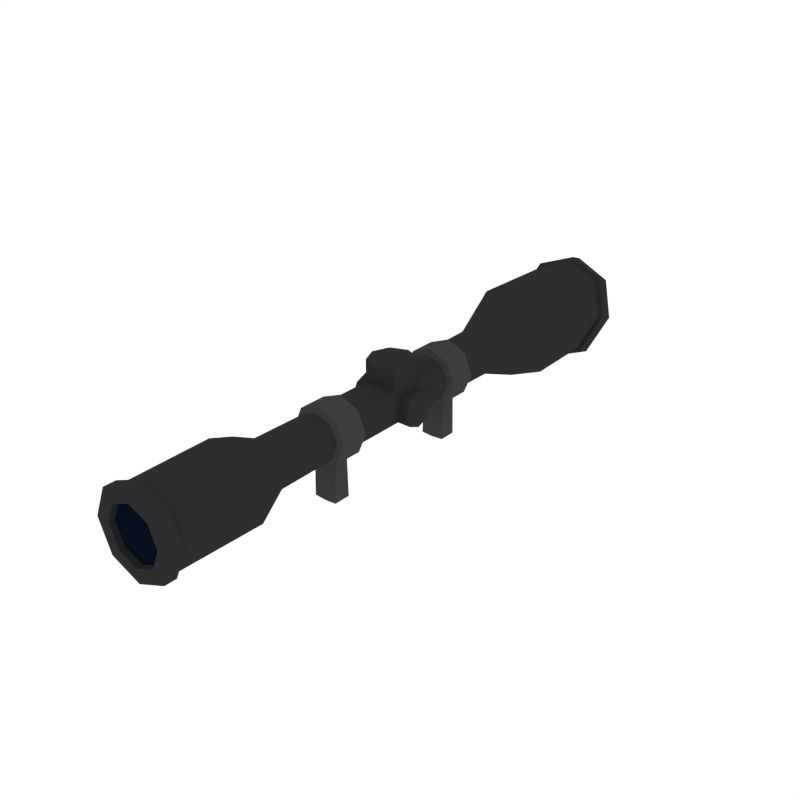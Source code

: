 # Source: model.blend  (saved by Blender 5.2.45; exported with 4.5.12 LTS)
import bpy
from mathutils import Matrix  # noqa: F401  (used for matrix-valued properties, if any)

bpy.ops.wm.read_factory_settings(use_empty=True)
scene = bpy.context.scene
scene.name = 'Scene'

# ---- collections
col_scope_2 = bpy.data.collections.new('scope-2'); scene.collection.children.link(col_scope_2)

# ---- materials (node trees are filled in below, after node groups)
mat_black = bpy.data.materials.new('Black')
mat_black.alpha_threshold = 0.0
mat_black.use_backface_culling_lightprobe_volume = False
mat_black.diffuse_color = (0.02697, 0.02748, 0.0291, 1.0)
mat_black.roughness = 0.5
mat_darkmetal = bpy.data.materials.new('DarkMetal')
mat_darkmetal.alpha_threshold = 0.0
mat_darkmetal.use_backface_culling_lightprobe_volume = False
mat_darkmetal.diffuse_color = (0.047, 0.04696, 0.04579, 1.0)
mat_darkmetal.roughness = 0.5
mat_glass = bpy.data.materials.new('Glass')
mat_glass.alpha_threshold = 0.0
mat_glass.use_backface_culling_lightprobe_volume = False
mat_glass.diffuse_color = (0.002634, 0.005688, 0.01463, 1.0)
mat_glass.roughness = 0.5

# ---- material node trees
mat_black.use_nodes = True; mat_black.node_tree.nodes.clear()
_N = mat_black.node_tree.nodes; _L = mat_black.node_tree.links
n0 = _N.new('NodeFrame'); n0.name = 'Frame'; n0.location = (0, 0)
n0.label = 'Versioning: Use Nodes was removed'
n0.width = 160
n1 = _N.new('ShaderNodeOutputMaterial'); n1.name = 'Material Output'; n1.location = (480, 0)
n1.target = 'EEVEE'
n2 = _N.new('ShaderNodeBsdfPrincipled'); n2.name = 'Principled BSDF'; n2.location = (0, 0)
n2.subsurface_method = 'BURLEY'
n2.inputs[0].default_value = (0.02697, 0.02748, 0.0291, 1.0)
n2.inputs[10].default_value = 0.005
n3 = _N.new('ShaderNodeOutputMaterial'); n3.name = 'Material Output.001'; n3.location = (480, 0)
n3.target = 'CYCLES'
n4 = _N.new('ShaderNodeBsdfDiffuse'); n4.name = 'Diffuse BSDF'; n4.location = (0, 0)
n4.width = 160
n4.inputs[0].default_value = (0.02697, 0.02748, 0.0291, 1.0)
n1.parent = n0
n2.parent = n0
n3.parent = n0
n4.parent = n0
_L.new(n2.outputs[0], n1.inputs[0])
_L.new(n4.outputs[0], n3.inputs[0])
n1.is_active_output = True
mat_darkmetal.use_nodes = True; mat_darkmetal.node_tree.nodes.clear()
_N = mat_darkmetal.node_tree.nodes; _L = mat_darkmetal.node_tree.links
n0 = _N.new('NodeFrame'); n0.name = 'Frame'; n0.location = (0, 0)
n0.label = 'Versioning: Use Nodes was removed'
n0.width = 160
n1 = _N.new('ShaderNodeOutputMaterial'); n1.name = 'Material Output'; n1.location = (480, 0)
n1.target = 'EEVEE'
n2 = _N.new('ShaderNodeBsdfPrincipled'); n2.name = 'Principled BSDF'; n2.location = (0, 0)
n2.subsurface_method = 'BURLEY'
n2.inputs[0].default_value = (0.047, 0.04696, 0.04579, 1.0)
n2.inputs[10].default_value = 0.005
n3 = _N.new('ShaderNodeOutputMaterial'); n3.name = 'Material Output.001'; n3.location = (480, 0)
n3.target = 'CYCLES'
n4 = _N.new('ShaderNodeBsdfDiffuse'); n4.name = 'Diffuse BSDF'; n4.location = (0, 0)
n4.width = 160
n4.inputs[0].default_value = (0.047, 0.04696, 0.04579, 1.0)
n1.parent = n0
n2.parent = n0
n3.parent = n0
n4.parent = n0
_L.new(n2.outputs[0], n1.inputs[0])
_L.new(n4.outputs[0], n3.inputs[0])
n1.is_active_output = True
mat_glass.use_nodes = True; mat_glass.node_tree.nodes.clear()
_N = mat_glass.node_tree.nodes; _L = mat_glass.node_tree.links
n0 = _N.new('NodeFrame'); n0.name = 'Frame'; n0.location = (0, 0)
n0.label = 'Versioning: Use Nodes was removed'
n0.width = 160
n1 = _N.new('ShaderNodeOutputMaterial'); n1.name = 'Material Output'; n1.location = (480, 0)
n1.target = 'EEVEE'
n2 = _N.new('ShaderNodeBsdfPrincipled'); n2.name = 'Principled BSDF'; n2.location = (0, 0)
n2.subsurface_method = 'BURLEY'
n2.inputs[0].default_value = (0.002634, 0.005688, 0.01463, 1.0)
n2.inputs[10].default_value = 0.005
n3 = _N.new('ShaderNodeOutputMaterial'); n3.name = 'Material Output.001'; n3.location = (480, 0)
n3.target = 'CYCLES'
n4 = _N.new('ShaderNodeBsdfDiffuse'); n4.name = 'Diffuse BSDF'; n4.location = (0, 0)
n4.width = 160
n4.inputs[0].default_value = (0.002634, 0.005688, 0.01463, 1.0)
n1.parent = n0
n2.parent = n0
n3.parent = n0
n4.parent = n0
_L.new(n2.outputs[0], n1.inputs[0])
_L.new(n4.outputs[0], n3.inputs[0])
n1.is_active_output = True

# ---- world
world_world = bpy.data.worlds.new('World'); scene.world = world_world
world_world.use_nodes = True; world_world.node_tree.nodes.clear()
_N = world_world.node_tree.nodes; _L = world_world.node_tree.links
n0 = _N.new('ShaderNodeOutputWorld'); n0.name = 'World Output'; n0.location = (280, 0)
n1 = _N.new('ShaderNodeBackground'); n1.name = 'Background'; n1.location = (0, 0)
n1.inputs[0].default_value = (1.0, 1.0, 1.0, 1.0)
n2 = _N.new('NodeFrame'); n2.name = 'Frame'; n2.location = (0, 0)
n2.label = 'Versioning: Use Nodes was removed'
n2.width = 160
n0.parent = n2
n1.parent = n2
_L.new(n1.outputs[0], n0.inputs[0])
n0.is_active_output = True
world_world.color = (1.0, 1.0, 1.0)
world_world.use_sun_shadow = False
world_world.sun_shadow_jitter_overblur = 0.0
world_world.cycles.sampling_method = 'NONE'
world_world.cycles.sample_map_resolution = 256

# ---- meshes
me_scope_2 = bpy.data.meshes.new('scope-2')
me_scope_2.from_pydata([(-0.01983, -0.09984, 0.003851), (-0.01402, -0.09984, -0.01017), (4.452e-08, -0.09984, -0.01598), (0.01402, -0.09984, -0.01017), (0.01983, -0.09984, 0.003851), (0.01402, -0.09984, 0.01788), (4.353e-08, -0.09984, 0.02368), (-0.01402, -0.09984, 0.01788), (-0.01175, -0.08351, 0.003851), (-0.008307, -0.08351, -0.004456), (4.445e-08, -0.08351, -0.007897), (0.008307, -0.08351, -0.004456), (0.01175, -0.08351, 0.003851), (0.008307, -0.08351, 0.01216), (4.394e-08, -0.08351, 0.0156), (-0.008307, -0.08351, 0.01216), (4.466e-08, -0.05431, -0.007576), (-0.00808, -0.05431, -0.004229), (-0.00808, -0.05431, 0.01193), (4.416e-08, -0.05431, 0.01528), (0.00808, -0.05431, 0.01193), (0.01143, -0.05431, 0.003851), (0.00808, -0.05431, -0.004229), (-0.01143, -0.05431, 0.003851), (-0.00808, -0.03797, -0.004229), (4.388e-08, -0.03797, 0.01528), (0.01143, -0.03797, 0.003851), (-0.01143, -0.03797, 0.003851), (4.442e-08, -0.03797, -0.007576), (-0.00808, -0.03797, 0.01193), (0.00808, -0.03797, 0.01193), (0.00808, -0.03797, -0.004229), (4.457e-08, -0.03927, -0.01029), (4.469e-08, -0.05301, -0.01029), (-0.01001, -0.03929, 0.01386), (-0.01001, -0.05299, 0.01386), (0.01001, -0.03929, 0.01386), (0.01001, -0.05299, 0.01386), (0.01001, -0.03928, -0.006152), (0.01001, -0.053, -0.006152), (0.01415, -0.05299, 0.003851), (4.397e-08, -0.05299, 0.018), (-0.01415, -0.05299, 0.003851), (-0.01001, -0.053, -0.006152), (-0.01001, -0.03928, -0.006152), (4.38e-08, -0.03929, 0.018), (0.01415, -0.03929, 0.003851), (-0.01415, -0.03929, 0.003851), (4.449e-08, -0.04149, -0.009884), (4.488e-08, -0.05079, -0.009884), (0.005901, -0.0425, -0.008178), (0.005901, -0.04978, -0.008178), (-0.005901, -0.04978, -0.008178), (-0.005901, -0.0425, -0.008178), (4.451e-08, -0.04167, -0.02873), (4.483e-08, -0.05061, -0.02873), (0.005859, -0.04189, -0.02851), (0.005859, -0.05039, -0.02851), (-0.005859, -0.05039, -0.02851), (-0.005859, -0.04189, -0.02851), (-0.02458, 0.08959, 0.003858), (-0.01738, 0.08959, -0.01353), (1.963e-08, 0.08959, -0.02073), (0.01738, 0.08959, -0.01353), (0.02458, 0.08959, 0.003858), (0.01737, 0.0896, 0.02124), (1.845e-08, 0.08961, 0.02843), (-0.01737, 0.0896, 0.02124), (-0.02289, 0.1411, 0.001595), (-0.01619, 0.134, -0.01526), (-5.454e-09, 0.1316, -0.02149), (0.01619, 0.134, -0.01526), (0.02289, 0.1411, 0.001595), (0.01619, 0.147, 0.0167), (-6.629e-09, 0.1495, 0.02294), (-0.01619, 0.147, 0.0167), (-0.01176, 0.05752, 0.003851), (-0.008318, 0.05752, -0.004468), (2.127e-08, 0.05752, -0.007913), (0.008318, 0.05752, -0.004468), (0.01176, 0.05752, 0.003851), (0.008318, 0.05752, 0.01217), (2.069e-08, 0.05752, 0.01561), (-0.008318, 0.05752, 0.01217), (2.939e-08, 0.0364, -0.007576), (-0.00808, 0.0364, -0.004229), (-0.00808, 0.0364, 0.01193), (2.884e-08, 0.0364, 0.01528), (0.00808, 0.0364, 0.01193), (0.01143, 0.0364, 0.003851), (0.00808, 0.0364, -0.004229), (-0.01143, 0.0364, 0.003851), (-0.00808, 0.02005, -0.004229), (3.292e-08, 0.02005, 0.01528), (0.01143, 0.02005, 0.003851), (-0.01143, 0.02005, 0.003851), (3.348e-08, 0.02005, -0.007576), (-0.00808, 0.02005, 0.01193), (0.00808, 0.02005, 0.01193), (0.00808, 0.02005, -0.004229), (3.323e-08, 0.02135, -0.01029), (2.973e-08, 0.03509, -0.01029), (-0.01001, 0.02137, 0.01386), (-0.01001, 0.03508, 0.01386), (0.01001, 0.02137, 0.01386), (0.01001, 0.03508, 0.01386), (0.01001, 0.02137, -0.006152), (0.01001, 0.03508, -0.006152), (0.01415, 0.03508, 0.003851), (2.902e-08, 0.03508, 0.018), (-0.01415, 0.03508, 0.003851), (-0.01001, 0.03508, -0.006152), (-0.01001, 0.02137, -0.006152), (3.255e-08, 0.02137, 0.018), (0.01415, 0.02137, 0.003851), (-0.01415, 0.02137, 0.003851), (3.26e-08, 0.02357, -0.009884), (3.052e-08, 0.03287, -0.009884), (0.005901, 0.02458, -0.008178), (0.005901, 0.03186, -0.008178), (-0.005901, 0.03186, -0.008178), (-0.005901, 0.02458, -0.008178), (3.259e-08, 0.02375, -0.02873), (3.052e-08, 0.0327, -0.02873), (0.005859, 0.02397, -0.02851), (0.005859, 0.03248, -0.02851), (-0.005859, 0.03248, -0.02851), (-0.005859, 0.02397, -0.02851), (-0.01894, 0.1408, 0.001698), (-0.01338, 0.1347, -0.01256), (-4.811e-09, 0.1327, -0.01769), (0.01338, 0.1347, -0.01256), (0.01894, 0.1408, 0.001698), (0.0134, 0.1457, 0.01422), (-6.283e-09, 0.1477, 0.01939), (-0.0134, 0.1457, 0.01422), (-0.01864, 0.1363, 0.003437), (-0.01316, 0.1303, -0.0106), (-4.459e-09, 0.1283, -0.01567), (0.01316, 0.1303, -0.0106), (0.01864, 0.1363, 0.003437), (0.01319, 0.1411, 0.01574), (-5.987e-09, 0.1431, 0.02084), (-0.01319, 0.1411, 0.01574), (-0.01397, -0.15, 0.003851), (-0.009879, -0.15, -0.006028), (4.449e-08, -0.15, -0.01012), (0.009879, -0.15, -0.006028), (0.01397, -0.15, 0.003851), (0.009879, -0.15, 0.01373), (4.367e-08, -0.15, 0.01782), (-0.009879, -0.15, 0.01373), (-0.01364, -0.1472, 0.003851), (-0.009648, -0.1472, -0.005798), (4.436e-08, -0.1472, -0.009794), (0.009648, -0.1472, -0.005798), (0.01364, -0.1472, 0.003851), (0.009648, -0.1472, 0.0135), (4.352e-08, -0.1472, 0.0175), (-0.009648, -0.1472, 0.0135), (-0.01676, 0.1395, 0.02031), (-3.359e-09, 0.1419, 0.02672), (0.01676, 0.1395, 0.02031), (0.0239, 0.1335, 0.00472), (0.0171, 0.1262, -0.01296), (-1.768e-09, 0.1236, -0.01972), (-0.0171, 0.1262, -0.01296), (-0.0239, 0.1335, 0.00472), (-0.026, 0.1405, 0.001854), (-0.01841, 0.1326, -0.01705), (-5.374e-09, 0.1298, -0.02415), (0.01841, 0.1326, -0.01705), (0.026, 0.1405, 0.001854), (0.01839, 0.1472, 0.01897), (-6.724e-09, 0.15, 0.02607), (-0.01839, 0.1472, 0.01897), (-0.01839, 0.1404, 0.02163), (0.01839, 0.1404, 0.02163), (0.01841, 0.1258, -0.01437), (-0.01841, 0.1258, -0.01437), (-3.093e-09, 0.1432, 0.02873), (0.02601, 0.1337, 0.004533), (-1.321e-09, 0.123, -0.02149), (-0.02601, 0.1337, 0.004533), (-0.0136, -0.1433, 0.01745), (4.337e-08, -0.1433, 0.02308), (0.0136, -0.1433, 0.01745), (0.01923, -0.1433, 0.003851), (0.0136, -0.1433, -0.009746), (4.435e-08, -0.1433, -0.01538), (-0.0136, -0.1433, -0.009746), (-0.01923, -0.1433, 0.003851), (-0.02113, -0.1496, 0.003851), (-0.01494, -0.1496, -0.01109), (4.489e-08, -0.1496, -0.01728), (0.01494, -0.1496, -0.01109), (0.02113, -0.1496, 0.003851), (0.01494, -0.1496, 0.01879), (4.376e-08, -0.1496, 0.02498), (-0.01494, -0.1496, 0.01879), (-0.01495, -0.1437, 0.0188), (0.01495, -0.1437, 0.0188), (0.01495, -0.1437, -0.0111), (-0.01495, -0.1437, -0.0111), (4.356e-08, -0.1437, 0.025), (0.02115, -0.1437, 0.003851), (4.469e-08, -0.1437, -0.0173), (-0.02115, -0.1437, 0.003851), (-0.01148, -0.005652, 0.002983), (-0.01148, -0.005652, 0.02294), (-0.008115, 0.002462, 0.002983), (-0.008115, 0.002462, 0.02294), (5.489e-08, 0.005824, 0.002983), (5.479e-08, 0.005824, 0.02294), (0.008115, 0.002462, 0.002983), (0.008115, 0.002462, 0.02294), (0.01148, -0.005652, 0.002983), (0.01148, -0.005652, 0.02294), (0.008115, -0.01377, 0.002983), (0.008115, -0.01377, 0.02294), (5.715e-08, -0.01713, 0.002983), (5.701e-08, -0.01713, 0.02294), (-0.008115, -0.01377, 0.002983), (-0.008115, -0.01377, 0.02294), (-0.0155, -0.005652, 0.01118), (0.0155, -0.005652, 0.01118), (-0.0155, 0.0004966, 0.008636), (0.0155, 0.0004966, 0.008636), (-0.0155, 0.003043, 0.002487), (0.0155, 0.003043, 0.002487), (-0.0155, 0.0004966, -0.003662), (0.0155, 0.0004966, -0.003662), (-0.0155, -0.005652, -0.006209), (0.0155, -0.005652, -0.006209), (-0.0155, -0.0118, -0.003662), (0.0155, -0.0118, -0.003662), (-0.0155, -0.01435, 0.002487), (0.0155, -0.01435, 0.002487), (-0.0155, -0.0118, 0.008636), (0.0155, -0.0118, 0.008636)], [], [(188, 187, 205, 202), (190, 189, 206, 203), (185, 184, 200, 204), (187, 186, 201, 205), (4, 3, 11, 12), (2, 1, 9, 10), (7, 6, 14, 15), (5, 4, 12, 13), (3, 2, 10, 11), (1, 0, 8, 9), (0, 7, 15, 8), (6, 5, 13, 14), (12, 11, 22, 21), (14, 13, 20, 19), (8, 15, 18, 23), (9, 8, 23, 17), (11, 10, 16, 22), (13, 12, 21, 20), (15, 14, 19, 18), (10, 9, 17, 16), (30, 25, 45, 36), (23, 18, 35, 42), (31, 26, 46, 38), (19, 20, 37, 41), (24, 28, 32, 44), (21, 22, 39, 40), (25, 29, 34, 45), (16, 17, 43, 33), (40, 39, 38, 46), (41, 37, 36, 45), (42, 35, 34, 47), (43, 42, 47, 44), (32, 38, 50, 48), (37, 40, 46, 36), (35, 41, 45, 34), (33, 43, 52, 49), (17, 23, 42, 43), (29, 27, 47, 34), (22, 16, 33, 39), (27, 24, 44, 47), (20, 21, 40, 37), (28, 31, 38, 32), (18, 19, 41, 35), (26, 30, 36, 46), (49, 52, 58, 55), (48, 50, 56, 54), (38, 39, 51, 50), (44, 32, 48, 53), (43, 44, 53, 52), (39, 33, 49, 51), (57, 55, 54, 56), (55, 58, 59, 54), (50, 51, 57, 56), (53, 48, 54, 59), (52, 53, 59, 58), (51, 49, 55, 57), (97, 29, 25, 93), (98, 30, 26, 94), (99, 31, 28, 96), (92, 24, 27, 95), (95, 27, 29, 97), (93, 25, 30, 98), (94, 26, 31, 99), (162, 163, 181, 177), (74, 75, 175, 174), (164, 165, 182, 178), (73, 74, 174, 173), (166, 167, 183, 179), (72, 73, 173, 172), (167, 160, 176, 183), (71, 72, 172, 171), (64, 80, 79, 63), (62, 78, 77, 61), (67, 83, 82, 66), (65, 81, 80, 64), (63, 79, 78, 62), (61, 77, 76, 60), (60, 76, 83, 67), (66, 82, 81, 65), (71, 70, 130, 131), (80, 89, 90, 79), (82, 87, 88, 81), (76, 91, 86, 83), (77, 85, 91, 76), (79, 90, 84, 78), (81, 88, 89, 80), (83, 86, 87, 82), (78, 84, 85, 77), (98, 104, 113, 93), (91, 110, 103, 86), (99, 106, 114, 94), (87, 109, 105, 88), (92, 112, 100, 96), (89, 108, 107, 90), (93, 113, 102, 97), (84, 101, 111, 85), (108, 114, 106, 107), (109, 113, 104, 105), (110, 115, 102, 103), (111, 112, 115, 110), (100, 116, 118, 106), (105, 104, 114, 108), (103, 102, 113, 109), (101, 117, 120, 111), (85, 111, 110, 91), (97, 102, 115, 95), (90, 107, 101, 84), (95, 115, 112, 92), (88, 105, 108, 89), (96, 100, 106, 99), (86, 103, 109, 87), (94, 114, 104, 98), (117, 123, 126, 120), (116, 122, 124, 118), (106, 118, 119, 107), (112, 121, 116, 100), (111, 120, 121, 112), (107, 119, 117, 101), (125, 124, 122, 123), (123, 122, 127, 126), (118, 124, 125, 119), (121, 127, 122, 116), (120, 126, 127, 121), (119, 125, 123, 117), (96, 28, 24, 92), (135, 134, 142, 143), (69, 68, 128, 129), (68, 75, 135, 128), (74, 73, 133, 134), (72, 71, 131, 132), (70, 69, 129, 130), (75, 74, 134, 135), (73, 72, 132, 133), (136, 143, 142, 141, 140, 139, 138, 137), (133, 132, 140, 141), (131, 130, 138, 139), (129, 128, 136, 137), (128, 135, 143, 136), (134, 133, 141, 142), (132, 131, 139, 140), (130, 129, 137, 138), (151, 144, 152, 159), (150, 198, 199, 151), (148, 196, 197, 149), (146, 194, 195, 147), (151, 199, 192, 144), (149, 197, 198, 150), (147, 195, 196, 148), (145, 193, 194, 146), (152, 153, 154, 155, 156, 157, 158, 159), (149, 150, 158, 157), (147, 148, 156, 155), (145, 146, 154, 153), (150, 151, 159, 158), (148, 149, 157, 156), (146, 147, 155, 154), (144, 145, 153, 152), (61, 166, 165, 62), (63, 164, 163, 64), (65, 162, 161, 66), (67, 160, 167, 60), (60, 167, 166, 61), (62, 165, 164, 63), (64, 163, 162, 65), (66, 161, 160, 67), (180, 174, 175, 176), (181, 172, 173, 177), (182, 170, 171, 178), (183, 168, 169, 179), (176, 175, 168, 183), (177, 173, 174, 180), (178, 171, 172, 181), (179, 169, 170, 182), (75, 68, 168, 175), (160, 161, 180, 176), (68, 69, 169, 168), (165, 166, 179, 182), (69, 70, 170, 169), (163, 164, 178, 181), (70, 71, 171, 170), (161, 162, 177, 180), (1, 2, 189, 190), (3, 4, 187, 188), (5, 6, 185, 186), (7, 0, 191, 184), (0, 1, 190, 191), (2, 3, 188, 189), (4, 5, 186, 187), (6, 7, 184, 185), (204, 200, 199, 198), (205, 201, 197, 196), (206, 202, 195, 194), (207, 203, 193, 192), (200, 207, 192, 199), (201, 204, 198, 197), (202, 205, 196, 195), (203, 206, 194, 193), (186, 185, 204, 201), (184, 191, 207, 200), (191, 190, 203, 207), (189, 188, 202, 206), (144, 192, 193, 145), (208, 209, 211, 210), (210, 211, 213, 212), (212, 213, 215, 214), (214, 215, 217, 216), (216, 217, 219, 218), (218, 219, 221, 220), (211, 209, 223, 221, 219, 217, 215, 213), (220, 221, 223, 222), (222, 223, 209, 208), (208, 210, 212, 214, 216, 218, 220, 222), (224, 225, 227, 226), (226, 227, 229, 228), (228, 229, 231, 230), (230, 231, 233, 232), (232, 233, 235, 234), (234, 235, 237, 236), (227, 225, 239, 237, 235, 233, 231, 229), (236, 237, 239, 238), (238, 239, 225, 224), (224, 226, 228, 230, 232, 234, 236, 238)])
me_scope_2.polygons.foreach_set('material_index', [0, 0, 0, 0, 0, 0, 0, 0, 0, 0, 0, 0, 0, 0, 0, 0, 0, 0, 0, 0, 1, 1, 1, 1, 1, 1, 1, 1, 1, 1, 1, 1, 1, 1, 1, 1, 1, 1, 1, 1, 1, 1, 1, 1, 1, 1, 1, 1, 1, 1, 1, 1, 1, 1, 1, 1, 0, 0, 0, 0, 0, 0, 0, 0, 0, 0, 0, 0, 0, 0, 0, 0, 0, 0, 0, 0, 0, 0, 0, 0, 0, 0, 0, 0, 0, 0, 0, 0, 1, 1, 1, 1, 1, 1, 1, 1, 1, 1, 1, 1, 1, 1, 1, 1, 1, 1, 1, 1, 1, 1, 1, 1, 1, 1, 1, 1, 1, 1, 1, 1, 1, 1, 1, 1, 0, 0, 0, 0, 0, 0, 0, 0, 0, 2, 0, 0, 0, 0, 0, 0, 0, 0, 0, 0, 0, 0, 0, 0, 0, 2, 0, 0, 0, 0, 0, 0, 0, 0, 0, 0, 0, 0, 0, 0, 0, 0, 0, 0, 0, 0, 0, 0, 0, 0, 0, 0, 0, 0, 0, 0, 0, 0, 0, 0, 0, 0, 0, 0, 0, 0, 0, 0, 0, 0, 0, 0, 0, 0, 0, 0, 0, 0, 0, 0, 0, 0, 0, 0, 0, 0, 0, 0, 0, 0, 0, 0, 0, 0, 0, 0, 0, 0])
me_scope_2.materials.append(mat_black)
me_scope_2.materials.append(mat_darkmetal)
me_scope_2.materials.append(mat_glass)
me_scope_2.use_remesh_preserve_volume = False
me_scope_2.use_remesh_preserve_attributes = False
me_scope_2.use_mirror_vertex_groups = False
me_scope_2.update()

# ---- objects
ob_scope_2 = bpy.data.objects.new('scope-2', me_scope_2)

# ---- transforms, parenting, visibility, modifiers, constraints
ob_scope_2.location = (0.0, 0.0, 0.0)

# ---- collection membership
col_scope_2.objects.link(ob_scope_2)

# ---- scene / render settings (as saved in the file)
scene.frame_start = 1; scene.frame_end = 250; scene.frame_set(0)
scene.render.engine = 'CYCLES'
scene.render.resolution_x = 1000
scene.render.resolution_y = 1000
scene.render.dither_intensity = 0.0
scene.render.bake_type = 'DISPLACEMENT'
scene.render.bake_bias = 0.0
scene.render.bake_samples = 0
scene.cycles.samples = 200
scene.cycles.sampling_pattern = 'TABULATED_SOBOL'
scene.cycles.light_sampling_threshold = 0.0
scene.cycles.use_adaptive_sampling = False
scene.cycles.use_light_tree = False
scene.cycles.caustics_reflective = False
scene.cycles.caustics_refractive = False
scene.cycles.blur_glossy = 0.0
scene.cycles.max_bounces = 2
scene.cycles.pixel_filter_type = 'GAUSSIAN'
scene.cycles.sample_clamp_indirect = 0.0
scene.eevee.fast_gi_thickness_near = 0.1
scene.eevee.fast_gi_thickness_far = 0.0
scene.view_settings.view_transform = 'Standard'
bpy.context.view_layer.update()

# ---- added for rendering (the .blend has no active camera): camera
cam_auto = bpy.data.cameras.new('AutoCamera')
cam_auto.lens = 50.0
cam_auto.sensor_width = 36.0
cam_auto.clip_end = 1000.0
ob_auto_camera = bpy.data.objects.new('AutoCamera', cam_auto)
scene.collection.objects.link(ob_auto_camera)
ob_auto_camera.location = (0.286682, -0.344018, 0.229345)
ob_auto_camera.rotation_euler = (1.09748, -7.21219e-08, 0.694738)
scene.camera = ob_auto_camera
bpy.context.view_layer.update()
